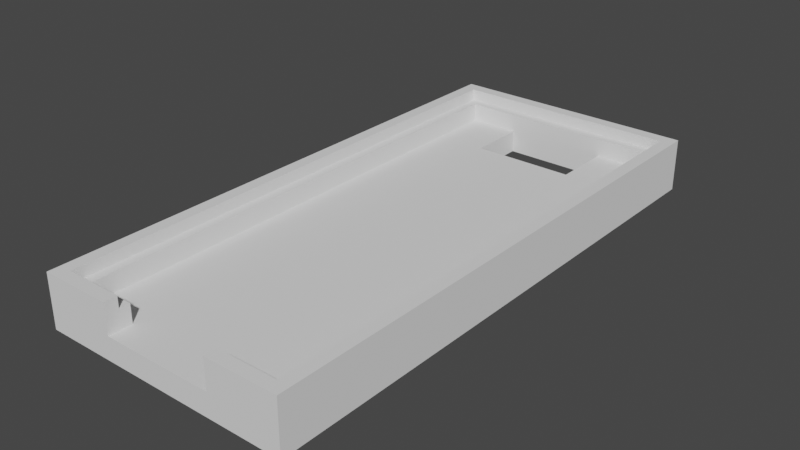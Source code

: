 # Source: arduino_case.blend  (saved by Blender 2.93.20; exported with 4.5.12 LTS)
import bpy
from mathutils import Matrix  # noqa: F401  (used for matrix-valued properties, if any)

bpy.ops.wm.read_factory_settings(use_empty=True)
scene = bpy.context.scene
scene.name = 'Scene'

# ---- collections
col_collection = bpy.data.collections.new('Collection'); scene.collection.children.link(col_collection)

# ---- world
world_world = bpy.data.worlds.new('World'); scene.world = world_world
world_world.use_nodes = True; world_world.node_tree.nodes.clear()
_N = world_world.node_tree.nodes; _L = world_world.node_tree.links
n0 = _N.new('ShaderNodeOutputWorld'); n0.name = 'World Output'; n0.location = (300, 300)
n1 = _N.new('ShaderNodeBackground'); n1.name = 'Background'; n1.location = (10, 300)
n1.inputs[0].default_value = (0.05088, 0.05088, 0.05088, 1.0)
_L.new(n1.outputs[0], n0.inputs[0])
n0.is_active_output = True
world_world.color = (0.05088, 0.05088, 0.05088)
world_world.use_sun_shadow = False
world_world.sun_shadow_jitter_overblur = 0.0

# ---- meshes
me_case_full_v3 = bpy.data.meshes.new('case_full_v3')
me_case_full_v3.from_pydata([(22.0, 0.0, 0.0), (15.8, 0.0, 2.0), (0.0, 0.0, 0.0), (22.0, 0.0, 4.6), (15.8, 0.0, 4.6), (6.2, 0.0, 2.0), (0.0, 0.0, 4.6), (6.2, 0.0, 4.6), (22.0, 48.0, 0.0), (22.0, 48.0, 4.6), (0.0, 48.0, 4.6), (0.0, 48.0, 0.0), (6.5, 46.0, 3.525e-15), (6.5, 40.8, 2.0), (6.5, 40.8, 3.525e-15), (6.5, 46.0, 2.0), (15.5, 40.8, 3.525e-15), (15.5, 40.8, 2.0), (15.5, 46.0, 2.0), (15.5, 46.0, 3.525e-15), (6.2, 1.1, 3.6), (2.0, 2.0, 3.6), (1.1, 1.1, 3.6), (6.2, 2.0, 3.6), (20.9, 1.1, 3.6), (15.8, 2.0, 3.6), (15.8, 1.1, 3.6), (20.0, 2.0, 3.6), (20.0, 46.0, 3.6), (1.1, 46.9, 3.6), (2.0, 46.0, 3.6), (20.9, 46.9, 3.6), (15.8, 1.1, 4.6), (15.8, 2.0, 2.0), (6.2, 2.0, 2.0), (2.0, 2.0, 2.0), (2.0, 46.0, 2.0), (20.0, 46.0, 2.0), (20.0, 2.0, 2.0), (6.2, 1.1, 4.6), (1.1, 1.1, 4.6), (1.1, 46.9, 4.6), (20.9, 1.1, 4.6), (20.9, 46.9, 4.6)], [], [(0, 1, 2), (1, 0, 3), (1, 3, 4), (2, 5, 6), (5, 2, 1), (6, 5, 7), (8, 3, 0), (3, 8, 9), (8, 11, 10, 9), (15, 36, 13), (10, 2, 6), (2, 10, 11), (12, 13, 14), (13, 12, 15), (13, 16, 14), (18, 16, 17), (16, 18, 19), (24, 27, 25, 26), (31, 28, 27, 24), (22, 21, 30, 29), (41, 43, 9, 10), (3, 42, 32, 4), (32, 42, 24, 26), (1, 26, 33), (33, 26, 25), (38, 33, 25, 27), (18, 37, 28, 30, 36, 15), (16, 13, 17), (18, 17, 37), (37, 17, 38), (28, 37, 38, 27), (30, 21, 35, 36), (32, 26, 1, 4), (39, 7, 5, 34, 23, 20), (30, 28, 31, 29), (9, 43, 42, 3), (7, 39, 40, 6), (40, 41, 10, 6), (29, 41, 40, 22), (43, 41, 29, 31), (33, 34, 5, 1), (43, 31, 24, 42), (8, 19, 12, 11), (40, 39, 20, 22), (19, 8, 16), (38, 35, 34, 33), (34, 35, 21, 23), (13, 35, 38, 17), (35, 13, 36), (8, 0, 16), (0, 2, 14, 16), (2, 11, 12, 14), (18, 15, 12, 19), (20, 23, 21, 22)])
_uv = me_case_full_v3.uv_layers.new(name='UVMap')
_uv.uv.foreach_set('vector', [0.0, 0.0, 0.0, 0.0, 0.0, 0.0, 0.0, 0.0, 0.0, 0.0, 0.0, 0.0, 0.0, 0.0, 0.0, 0.0, 0.0, 0.0, 0.0, 0.0, 0.0, 0.0, 0.0, 0.0, 0.0, 0.0, 0.0, 0.0, 0.0, 0.0, 0.0, 0.0, 0.0, 0.0, 0.0, 0.0, 0.0, 0.0, 0.0, 0.0, 0.0, 0.0, 0.0, 0.0, 0.0, 0.0, 0.0, 0.0, 0.0, 0.0, 0.0, 0.0, 0.0, 0.0, 0.0, 0.0, 0.0, 0.0, 0.0, 0.0, 0.0, 0.0, 0.0, 0.0, 0.0, 0.0, 0.0, 0.0, 0.0, 0.0, 0.0, 0.0, 0.0, 0.0, 0.0, 0.0, 0.0, 0.0, 0.0, 0.0, 0.0, 0.0, 0.0, 0.0, 0.0, 0.0, 0.0, 0.0, 0.0, 0.0, 0.0, 0.0, 0.0, 0.0, 0.0, 0.0, 0.0, 0.0, 0.0, 0.0, 0.0, 0.0, 0.0, 0.0, 0.0, 0.0, 0.0, 0.0, 0.0, 0.0, 0.0, 0.0, 0.0, 0.0, 0.0, 0.0, 0.0, 0.0, 0.0, 0.0, 0.0, 0.0, 0.0, 0.0, 0.0, 0.0, 0.0, 0.0, 0.0, 0.0, 0.0, 0.0, 0.0, 0.0, 0.0, 0.0, 0.0, 0.0, 0.0, 0.0, 0.0, 0.0, 0.0, 0.0, 0.0, 0.0, 0.0, 0.0, 0.0, 0.0, 0.0, 0.0, 0.0, 0.0, 0.0, 0.0, 0.0, 0.0, 0.0, 0.0, 0.0, 0.0, 0.0, 0.0, 0.0, 0.0, 0.0, 0.0, 0.0, 0.0, 0.0, 0.0, 0.0, 0.0, 0.0, 0.0, 0.0, 0.0, 0.0, 0.0, 0.0, 0.0, 0.0, 0.0, 0.0, 0.0, 0.0, 0.0, 0.0, 0.0, 0.0, 0.0, 0.0, 0.0, 0.0, 0.0, 0.0, 0.0, 0.0, 0.0, 0.0, 0.0, 0.0, 0.0, 0.0, 0.0, 0.0, 0.0, 0.0, 0.0, 0.0, 0.0, 0.0, 0.0, 0.0, 0.0, 0.0, 0.0, 0.0, 0.0, 0.0, 0.0, 0.0, 0.0, 0.0, 0.0, 0.0, 0.0, 0.0, 0.0, 0.0, 0.0, 0.0, 0.0, 0.0, 0.0, 0.0, 0.0, 0.0, 0.0, 0.0, 0.0, 0.0, 0.0, 0.0, 0.0, 0.0, 0.0, 0.0, 0.0, 0.0, 0.0, 0.0, 0.0, 0.0, 0.0, 0.0, 0.0, 0.0, 0.0, 0.0, 0.0, 0.0, 0.0, 0.0, 0.0, 0.0, 0.0, 0.0, 0.0, 0.0, 0.0, 0.0, 0.0, 0.0, 0.0, 0.0, 0.0, 0.0, 0.0, 0.0, 0.0, 0.0, 0.0, 0.0, 0.0, 0.0, 0.0, 0.0, 0.0, 0.0, 0.0, 0.0, 0.0, 0.0, 0.0, 0.0, 0.0, 0.0, 0.0, 0.0, 0.0, 0.0, 0.0, 0.0, 0.0, 0.0, 0.0, 0.0, 0.0, 0.0, 0.0, 0.0, 0.0, 0.0, 0.0, 0.0, 0.0, 0.0, 0.0, 0.0, 0.0, 0.0, 0.0, 0.0, 0.0, 0.0, 0.0, 0.0, 0.0, 0.0, 0.0, 0.0, 0.0, 0.0, 0.0, 0.0, 0.0, 0.0, 0.0, 0.0, 0.0, 0.0, 0.0, 0.0, 0.0, 0.0, 0.0, 0.0, 0.0, 0.0, 0.0, 0.0, 0.0, 0.0, 0.0, 0.0, 0.0, 0.0, 0.0, 0.0, 0.0, 0.0, 0.0, 0.0, 0.0, 0.0, 0.0, 0.0, 0.0, 0.0, 0.0, 0.0, 0.0, 0.0, 0.0, 0.0, 0.0, 0.0, 0.0, 0.0, 0.0, 0.0, 0.0, 0.0, 0.0, 0.0, 0.0, 0.0, 0.0, 0.0, 0.0])
me_case_full_v3.use_remesh_fix_poles = True
me_case_full_v3.use_remesh_preserve_attributes = False
me_case_full_v3.update()

# ---- objects
ob_case_full_v3 = bpy.data.objects.new('case_full_v3', me_case_full_v3)

# ---- transforms, parenting, visibility, modifiers, constraints
ob_case_full_v3.location = (0.0, 0.0, 0.0)

# ---- collection membership
col_collection.objects.link(ob_case_full_v3)

# ---- scene / render settings (as saved in the file)
scene.frame_start = 1; scene.frame_end = 250; scene.frame_set(1)
scene.render.engine = 'BLENDER_EEVEE_NEXT'
scene.cycles.use_denoising = False
scene.cycles.samples = 128
scene.cycles.sampling_pattern = 'TABULATED_SOBOL'
scene.cycles.use_adaptive_sampling = False
scene.cycles.use_light_tree = False
scene.view_settings.view_transform = 'Filmic'
bpy.context.view_layer.update()

# ---- added for rendering (the .blend has no active camera and no usable light): camera, sun
cam_auto = bpy.data.cameras.new('AutoCamera')
cam_auto.lens = 50.0
cam_auto.sensor_width = 36.0
cam_auto.clip_end = 1000.0
ob_auto_camera = bpy.data.objects.new('AutoCamera', cam_auto)
scene.collection.objects.link(ob_auto_camera)
ob_auto_camera.location = (60.0383, -34.846, 41.5306)
ob_auto_camera.rotation_euler = (1.09748, -7.21219e-08, 0.694738)
scene.camera = ob_auto_camera
light_auto_sun = bpy.data.lights.new('AutoSun', 'SUN')
light_auto_sun.energy = 3.0
light_auto_sun.angle = 0.0523599
ob_auto_sun = bpy.data.objects.new('AutoSun', light_auto_sun)
scene.collection.objects.link(ob_auto_sun)
ob_auto_sun.rotation_euler = (0.872665, 0.174533, 0.523599)
bpy.context.view_layer.update()
